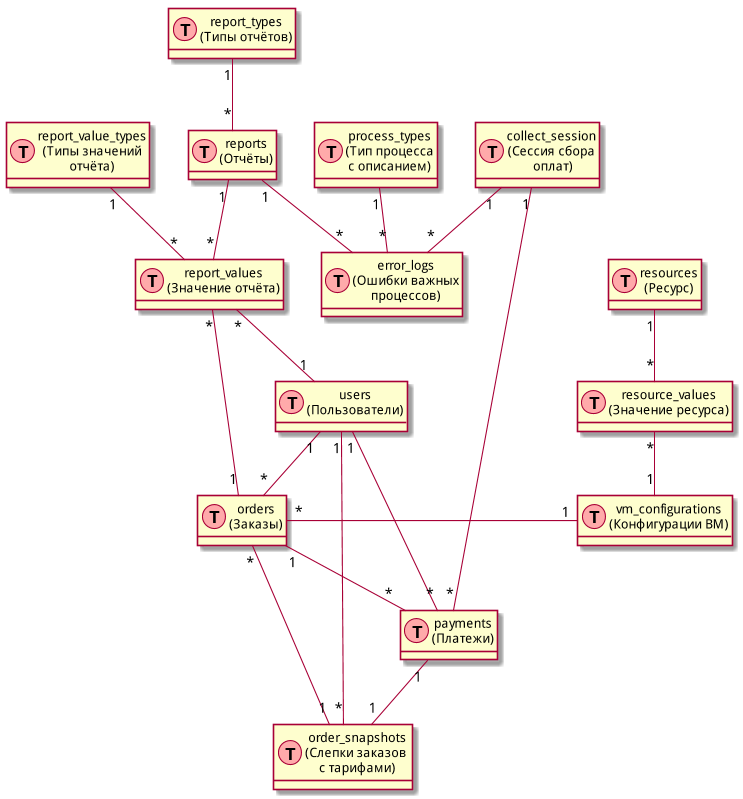

The diagram above was rendered by PlantUML. Its source (embedded in the PNG):
@startuml concept_scheme

scale 800*800
hide methods
hide stereotypes


class orders as "orders\n(Заказы)" << (T,#FFAAAA) >>
class users as "users\n(Пользователи)" << (T,#FFAAAA) >>
class payments as "payments\n(Платежи)" << (T,#FFAAAA) >>
class vm_configurations as "vm_configurations\n(Конфигурации ВМ)" << (T,#FFAAAA) >>
class resources as "resources\n(Ресурс)" << (T,#FFAAAA) >>
class resource_values as "resource_values\n(Значение ресурса)" << (T,#FFAAAA) >>
class reports as "reports\n(Отчёты)" << (T,#FFAAAA) >>
class report_values as "report_values\n(Значение отчёта)" << (T,#FFAAAA) >>
class report_value_types as "report_value_types\n(Типы значений\nотчёта)" << (T,#FFAAAA) >>
class collect_sessions as "collect_session\n(Сессия сбора\n оплат)" << (T,#FFAAAA) >>
class error_logs as "error_logs\n(Ошибки важных\nпроцессов)" << (T,#FFAAAA) >>
class process_types as "process_types\n(Тип процесса\nс описанием)" << (T,#FFAAAA) >>
class order_snapshots as "order_snapshots\n(Слепки заказов \nс тарифами)" << (T,#FFAAAA) >>
class report_types as "report_types\n(Типы отчётов)" << (T,#FFAAAA) >>

resources "1" -- "*" resource_values
resource_values "*" -- "1" vm_configurations 
users "1" -- "*" payments 
users "1" -- "*" orders
orders "1" -- "*" payments
vm_configurations "1" -left- "*" orders

report_value_types "1" -- "*" report_values 
reports "1" -- "*" report_values
report_values "*" -- "1" orders
report_values "*" -- "1" users

collect_sessions "1" -- "*" error_logs
reports "1" -- "*" error_logs
process_types "1" -- "*" error_logs

payments "1" -- "1" order_snapshots
orders "*" -- "1" order_snapshots
users "1" -- "*" order_snapshots

collect_sessions "1" -- "*" payments

report_types "1" -- "*" reports



@enduml